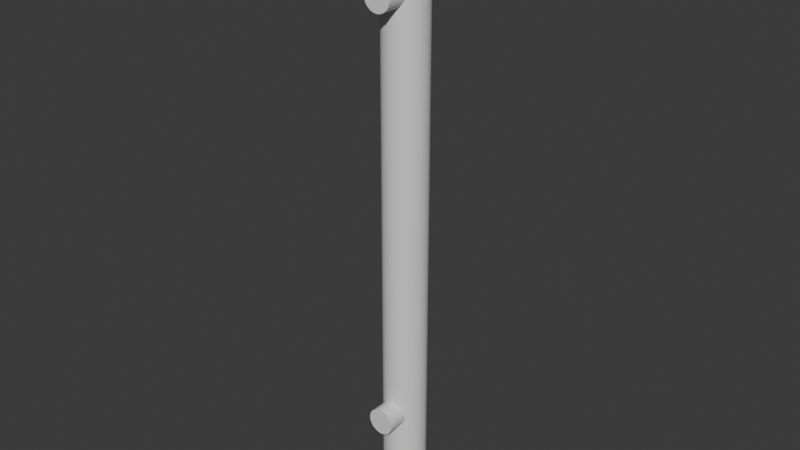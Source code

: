 # Source: handle_07.blend  (saved by Blender 4.5.91; exported with 4.5.12 LTS)
import bpy
from mathutils import Matrix  # noqa: F401  (used for matrix-valued properties, if any)

bpy.ops.wm.read_factory_settings(use_empty=True)
scene = bpy.context.scene
scene.name = 'Scene'

# ---- materials (node trees are filled in below, after node groups)
mat_material = bpy.data.materials.new('Material')

# ---- material node trees
mat_material.use_nodes = True; mat_material.node_tree.nodes.clear()
_N = mat_material.node_tree.nodes; _L = mat_material.node_tree.links
n0 = _N.new('ShaderNodeBsdfPrincipled'); n0.name = 'Principled BSDF'; n0.location = (-200, 100)
n1 = _N.new('ShaderNodeOutputMaterial'); n1.name = 'Material Output'; n1.location = (200, 100)
_L.new(n0.outputs[0], n1.inputs[0])
n1.is_active_output = True

# ---- world
world_world = bpy.data.worlds.new('World'); scene.world = world_world
world_world.use_nodes = True; world_world.node_tree.nodes.clear()
_N = world_world.node_tree.nodes; _L = world_world.node_tree.links
n0 = _N.new('ShaderNodeOutputWorld'); n0.name = 'World Output'; n0.location = (200, 100)
n1 = _N.new('ShaderNodeBackground'); n1.name = 'Background'; n1.location = (-200, 100)
n1.inputs[0].default_value = (0.05088, 0.05088, 0.05088, 1.0)
_L.new(n1.outputs[0], n0.inputs[0])
n0.is_active_output = True
world_world.color = (0.05088, 0.05088, 0.05088)
world_world.sun_shadow_jitter_overblur = 0.0

# ---- meshes
me_cylinder_009 = bpy.data.meshes.new('Cylinder.009')
me_cylinder_009.from_pydata([(-0.0001109, 0.03086, -0.2539), (-0.0001109, 0.03086, 0.2446), (0.004868, 0.03014, -0.2539), (0.004868, 0.03014, 0.2446), (0.009443, 0.02805, -0.2539), (0.009443, 0.02805, 0.2446), (0.01324, 0.02476, -0.2539), (0.01324, 0.02476, 0.2446), (0.01596, 0.02053, -0.2539), (0.01596, 0.02053, 0.2446), (0.01738, 0.0157, -0.2539), (0.01738, 0.0157, 0.2446), (0.01738, 0.01067, -0.2539), (0.01738, 0.01067, 0.2446), (0.01596, 0.005846, -0.2539), (0.01596, 0.005846, 0.2446), (0.01324, 0.001615, -0.2539), (0.01324, 0.001615, 0.2446), (0.009443, -0.001679, -0.2539), (0.009443, -0.001679, 0.2446), (0.004868, -0.003768, -0.2539), (0.004868, -0.003768, 0.2446), (-0.0001109, -0.004484, -0.2539), (-0.0001109, -0.004484, 0.2446), (-0.005089, -0.003768, -0.2539), (-0.005089, -0.003768, 0.2446), (-0.009664, -0.001679, -0.2539), (-0.009664, -0.001679, 0.2446), (-0.01347, 0.001615, -0.2539), (-0.01347, 0.001615, 0.2446), (-0.01618, 0.005846, -0.2539), (-0.01618, 0.005846, 0.2446), (-0.0176, 0.01067, -0.2539), (-0.0176, 0.01067, 0.2446), (-0.0176, 0.0157, -0.2539), (-0.0176, 0.0157, 0.2446), (-0.01618, 0.02053, -0.2539), (-0.01618, 0.02053, 0.2446), (-0.01347, 0.02476, -0.2539), (-0.01347, 0.02476, 0.2446), (-0.009664, 0.02805, -0.2539), (-0.009664, 0.02805, 0.2446), (-0.005089, 0.03014, -0.2539), (-0.005089, 0.03014, 0.2446), (1.148e-05, -0.01687, 0.1813), (0.003118, -0.01687, 0.1808), (0.005973, -0.01687, 0.1795), (0.008345, -0.01687, 0.1775), (0.01004, -0.01687, 0.1748), (0.01093, -0.01687, 0.1718), (0.01093, -0.01687, 0.1687), (0.01004, -0.01687, 0.1657), (0.008345, -0.01687, 0.163), (0.005973, -0.01687, 0.161), (0.003118, -0.01687, 0.1597), (1.148e-05, -0.01687, 0.1592), (-0.003095, -0.01687, 0.1597), (-0.00595, -0.01687, 0.161), (-0.008322, -0.01687, 0.163), (-0.01002, -0.01687, 0.1657), (-0.0109, -0.01687, 0.1687), (-0.0109, -0.01687, 0.1718), (-0.01002, -0.01687, 0.1748), (-0.008322, -0.01687, 0.1775), (-0.00595, -0.01687, 0.1795), (-0.003095, -0.01687, 0.1808), (1.148e-05, 0.0008113, 0.1804), (1.148e-05, -9.907e-05, 0.1813), (1.148e-05, 0.0006893, 0.1808), (1.148e-05, 0.0003561, 0.1812), (0.002859, 0.0008113, 0.18), (0.003118, -9.907e-05, 0.1808), (0.002989, 0.0006893, 0.1804), (0.003083, 0.0003561, 0.1807), (0.005476, 0.0008113, 0.1788), (0.005973, -9.907e-05, 0.1795), (0.005724, 0.0006893, 0.1792), (0.005906, 0.0003561, 0.1794), (0.00765, 0.0008113, 0.1769), (0.008345, -9.907e-05, 0.1775), (0.007997, 0.0006893, 0.1772), (0.008252, 0.0003561, 0.1774), (0.009205, 0.0008113, 0.1745), (0.01004, -9.907e-05, 0.1748), (0.009623, 0.0006893, 0.1747), (0.00993, 0.0003561, 0.1748), (0.01002, 0.0008113, 0.1717), (0.01093, -9.907e-05, 0.1718), (0.01047, 0.0006893, 0.1718), (0.0108, 0.0003561, 0.1718), (0.01002, 0.0008113, 0.1688), (0.01093, -9.907e-05, 0.1687), (0.01047, 0.0006893, 0.1688), (0.0108, 0.0003561, 0.1687), (0.009205, 0.0008113, 0.1661), (0.01004, -9.907e-05, 0.1657), (0.009623, 0.0006893, 0.1659), (0.00993, 0.0003561, 0.1657), (0.00765, 0.0008113, 0.1636), (0.008345, -9.907e-05, 0.163), (0.007997, 0.0006893, 0.1633), (0.008252, 0.0003561, 0.1631), (0.005476, 0.0008113, 0.1618), (0.005973, -9.907e-05, 0.161), (0.005724, 0.0006893, 0.1614), (0.005906, 0.0003561, 0.1611), (0.002859, 0.0008113, 0.1606), (0.003118, -9.907e-05, 0.1597), (0.002989, 0.0006893, 0.1601), (0.003083, 0.0003561, 0.1598), (1.148e-05, 0.0008113, 0.1602), (1.148e-05, -9.907e-05, 0.1592), (1.148e-05, 0.0006893, 0.1597), (1.148e-05, 0.0003561, 0.1594), (-0.002836, 0.0008113, 0.1606), (-0.003095, -9.907e-05, 0.1597), (-0.002965, 0.0006893, 0.1601), (-0.00306, 0.0003561, 0.1598), (-0.005453, 0.0008113, 0.1618), (-0.00595, -9.907e-05, 0.161), (-0.005701, 0.0006893, 0.1614), (-0.005883, 0.0003561, 0.1611), (-0.007627, 0.0008113, 0.1636), (-0.008322, -9.907e-05, 0.163), (-0.007974, 0.0006893, 0.1633), (-0.008229, 0.0003561, 0.1631), (-0.009182, 0.0008113, 0.1661), (-0.01002, -9.907e-05, 0.1657), (-0.0096, 0.0006893, 0.1659), (-0.009907, 0.0003561, 0.1657), (-0.009993, 0.0008113, 0.1688), (-0.0109, -9.907e-05, 0.1687), (-0.01045, 0.0006893, 0.1688), (-0.01078, 0.0003561, 0.1687), (-0.009993, 0.0008113, 0.1717), (-0.0109, -9.907e-05, 0.1718), (-0.01045, 0.0006893, 0.1718), (-0.01078, 0.0003561, 0.1718), (-0.009182, 0.0008113, 0.1745), (-0.01002, -9.907e-05, 0.1748), (-0.0096, 0.0006893, 0.1747), (-0.009907, 0.0003561, 0.1748), (-0.007627, 0.0008113, 0.1769), (-0.008322, -9.907e-05, 0.1775), (-0.007974, 0.0006893, 0.1772), (-0.008229, 0.0003561, 0.1774), (-0.005453, 0.0008113, 0.1788), (-0.00595, -9.907e-05, 0.1795), (-0.005701, 0.0006893, 0.1792), (-0.005883, 0.0003561, 0.1794), (-0.002836, 0.0008113, 0.18), (-0.003095, -9.907e-05, 0.1808), (-0.002965, 0.0006893, 0.1804), (-0.00306, 0.0003561, 0.1807), (0.002132, 0.0008113, 0.1775), (1.148e-05, 0.0008113, 0.1778), (0.004082, 0.0008113, 0.1766), (0.005701, 0.0008113, 0.1752), (0.006859, 0.0008113, 0.1734), (0.007463, 0.0008113, 0.1713), (0.007463, 0.0008113, 0.1692), (0.006859, 0.0008113, 0.1671), (0.005701, 0.0008113, 0.1653), (0.004082, 0.0008113, 0.1639), (0.002132, 0.0008113, 0.163), (1.148e-05, 0.0008113, 0.1627), (-0.002109, 0.0008113, 0.163), (-0.004059, 0.0008113, 0.1639), (-0.005678, 0.0008113, 0.1653), (-0.006836, 0.0008113, 0.1671), (-0.00744, 0.0008113, 0.1692), (-0.00744, 0.0008113, 0.1713), (-0.006836, 0.0008113, 0.1734), (-0.005678, 0.0008113, 0.1752), (-0.004059, 0.0008113, 0.1766), (-0.002109, 0.0008113, 0.1775), (0.001715, 0.0008113, 0.1761), (1.148e-05, 0.0008113, 0.1763), (0.00328, 0.0008113, 0.1753), (0.00458, 0.0008113, 0.1742), (0.00551, 0.0008113, 0.1728), (0.005995, 0.0008113, 0.1711), (0.005995, 0.0008113, 0.1694), (0.00551, 0.0008113, 0.1678), (0.00458, 0.0008113, 0.1663), (0.00328, 0.0008113, 0.1652), (0.001715, 0.0008113, 0.1645), (1.148e-05, 0.0008113, 0.1642), (-0.001691, 0.0008113, 0.1645), (-0.003257, 0.0008113, 0.1652), (-0.004557, 0.0008113, 0.1663), (-0.005487, 0.0008113, 0.1678), (-0.005972, 0.0008113, 0.1694), (-0.005972, 0.0008113, 0.1711), (-0.005487, 0.0008113, 0.1728), (-0.004557, 0.0008113, 0.1742), (-0.003257, 0.0008113, 0.1753), (-0.001691, 0.0008113, 0.1761), (0.009027, 0.0008113, 0.1661), (0.009822, 0.0008113, 0.1689), (0.009822, 0.0008113, 0.1717), (0.009027, 0.0008113, 0.1744), (0.007502, 0.0008113, 0.1768), (0.00537, 0.0008113, 0.1786), (-0.002781, 0.0008113, 0.1798), (-0.005347, 0.0008113, 0.1786), (0.002804, 0.0008113, 0.1798), (-0.007479, 0.0008113, 0.1768), (1.148e-05, 0.0008113, 0.1802), (-0.009004, 0.0008113, 0.1744), (-0.009799, 0.0008113, 0.1717), (-0.009799, 0.0008113, 0.1689), (-0.009004, 0.0008113, 0.1661), (-0.007479, 0.0008113, 0.1638), (-0.005347, 0.0008113, 0.1619), (-0.002781, 0.0008113, 0.1608), (1.148e-05, 0.0008113, 0.1604), (0.002804, 0.0008113, 0.1608), (0.00537, 0.0008113, 0.1619), (0.007502, 0.0008113, 0.1638), (1.148e-05, -0.0005054, 0.1813), (0.003118, -0.0005054, 0.1808), (-0.003095, -0.0005054, 0.1808), (0.005973, -0.0005054, 0.1795), (0.008345, -0.0005054, 0.1775), (0.01004, -0.0005054, 0.1748), (0.01093, -0.0005054, 0.1718), (0.01093, -0.0005054, 0.1687), (0.01004, -0.0005054, 0.1657), (0.008345, -0.0005054, 0.163), (0.005973, -0.0005054, 0.161), (0.003118, -0.0005054, 0.1597), (1.148e-05, -0.0005054, 0.1592), (-0.003095, -0.0005054, 0.1597), (-0.00595, -0.0005054, 0.161), (-0.008322, -0.0005054, 0.163), (-0.01002, -0.0005054, 0.1657), (-0.0109, -0.0005054, 0.1687), (-0.0109, -0.0005054, 0.1718), (-0.01002, -0.0005054, 0.1748), (-0.008322, -0.0005054, 0.1775), (-0.00595, -0.0005054, 0.1795), (1.148e-05, -0.01687, -0.1582), (0.003118, -0.01687, -0.1586), (0.005973, -0.01687, -0.16), (0.008345, -0.01687, -0.162), (0.01004, -0.01687, -0.1646), (0.01093, -0.01687, -0.1677), (0.01093, -0.01687, -0.1708), (0.01004, -0.01687, -0.1738), (0.008345, -0.01687, -0.1764), (0.005973, -0.01687, -0.1785), (0.003118, -0.01687, -0.1798), (1.148e-05, -0.01687, -0.1803), (-0.003095, -0.01687, -0.1798), (-0.00595, -0.01687, -0.1785), (-0.008322, -0.01687, -0.1764), (-0.01002, -0.01687, -0.1738), (-0.0109, -0.01687, -0.1708), (-0.0109, -0.01687, -0.1677), (-0.01002, -0.01687, -0.1646), (-0.008322, -0.01687, -0.162), (-0.00595, -0.01687, -0.16), (-0.003095, -0.01687, -0.1586), (1.148e-05, 0.0008113, -0.1591), (1.148e-05, -9.907e-05, -0.1582), (1.148e-05, 0.0006893, -0.1587), (1.148e-05, 0.0003561, -0.1583), (0.002859, 0.0008113, -0.1595), (0.003118, -9.907e-05, -0.1586), (0.002989, 0.0006893, -0.1591), (0.003083, 0.0003561, -0.1588), (0.005476, 0.0008113, -0.1607), (0.005973, -9.907e-05, -0.16), (0.005724, 0.0006893, -0.1603), (0.005906, 0.0003561, -0.1601), (0.00765, 0.0008113, -0.1626), (0.008345, -9.907e-05, -0.162), (0.007997, 0.0006893, -0.1623), (0.008252, 0.0003561, -0.1621), (0.009205, 0.0008113, -0.165), (0.01004, -9.907e-05, -0.1646), (0.009623, 0.0006893, -0.1648), (0.00993, 0.0003561, -0.1647), (0.01002, 0.0008113, -0.1678), (0.01093, -9.907e-05, -0.1677), (0.01047, 0.0006893, -0.1677), (0.0108, 0.0003561, -0.1677), (0.01002, 0.0008113, -0.1707), (0.01093, -9.907e-05, -0.1708), (0.01047, 0.0006893, -0.1707), (0.0108, 0.0003561, -0.1708), (0.009205, 0.0008113, -0.1734), (0.01004, -9.907e-05, -0.1738), (0.009623, 0.0006893, -0.1736), (0.00993, 0.0003561, -0.1738), (0.00765, 0.0008113, -0.1758), (0.008345, -9.907e-05, -0.1764), (0.007997, 0.0006893, -0.1761), (0.008252, 0.0003561, -0.1764), (0.005476, 0.0008113, -0.1777), (0.005973, -9.907e-05, -0.1785), (0.005724, 0.0006893, -0.1781), (0.005906, 0.0003561, -0.1784), (0.002859, 0.0008113, -0.1789), (0.003118, -9.907e-05, -0.1798), (0.002989, 0.0006893, -0.1794), (0.003083, 0.0003561, -0.1797), (1.148e-05, 0.0008113, -0.1793), (1.148e-05, -9.907e-05, -0.1803), (1.148e-05, 0.0006893, -0.1798), (1.148e-05, 0.0003561, -0.1801), (-0.002836, 0.0008113, -0.1789), (-0.003095, -9.907e-05, -0.1798), (-0.002965, 0.0006893, -0.1794), (-0.00306, 0.0003561, -0.1797), (-0.005453, 0.0008113, -0.1777), (-0.00595, -9.907e-05, -0.1785), (-0.005701, 0.0006893, -0.1781), (-0.005883, 0.0003561, -0.1784), (-0.007627, 0.0008113, -0.1758), (-0.008322, -9.907e-05, -0.1764), (-0.007974, 0.0006893, -0.1761), (-0.008229, 0.0003561, -0.1764), (-0.009182, 0.0008113, -0.1734), (-0.01002, -9.907e-05, -0.1738), (-0.0096, 0.0006893, -0.1736), (-0.009907, 0.0003561, -0.1738), (-0.009993, 0.0008113, -0.1707), (-0.0109, -9.907e-05, -0.1708), (-0.01045, 0.0006893, -0.1707), (-0.01078, 0.0003561, -0.1708), (-0.009993, 0.0008113, -0.1678), (-0.0109, -9.907e-05, -0.1677), (-0.01045, 0.0006893, -0.1677), (-0.01078, 0.0003561, -0.1677), (-0.009182, 0.0008113, -0.165), (-0.01002, -9.907e-05, -0.1646), (-0.0096, 0.0006893, -0.1648), (-0.009907, 0.0003561, -0.1647), (-0.007627, 0.0008113, -0.1626), (-0.008322, -9.907e-05, -0.162), (-0.007974, 0.0006893, -0.1623), (-0.008229, 0.0003561, -0.1621), (-0.005453, 0.0008113, -0.1607), (-0.00595, -9.907e-05, -0.16), (-0.005701, 0.0006893, -0.1603), (-0.005883, 0.0003561, -0.1601), (-0.002836, 0.0008113, -0.1595), (-0.003095, -9.907e-05, -0.1586), (-0.002965, 0.0006893, -0.1591), (-0.00306, 0.0003561, -0.1588), (0.002132, 0.0008113, -0.162), (1.148e-05, 0.0008113, -0.1617), (0.004082, 0.0008113, -0.1629), (0.005701, 0.0008113, -0.1643), (0.006859, 0.0008113, -0.1661), (0.007463, 0.0008113, -0.1682), (0.007463, 0.0008113, -0.1703), (0.006859, 0.0008113, -0.1724), (0.005701, 0.0008113, -0.1742), (0.004082, 0.0008113, -0.1756), (0.002132, 0.0008113, -0.1765), (1.148e-05, 0.0008113, -0.1768), (-0.002109, 0.0008113, -0.1765), (-0.004059, 0.0008113, -0.1756), (-0.005678, 0.0008113, -0.1742), (-0.006836, 0.0008113, -0.1724), (-0.00744, 0.0008113, -0.1703), (-0.00744, 0.0008113, -0.1682), (-0.006836, 0.0008113, -0.1661), (-0.005678, 0.0008113, -0.1643), (-0.004059, 0.0008113, -0.1629), (-0.002109, 0.0008113, -0.162), (0.001715, 0.0008113, -0.1634), (1.148e-05, 0.0008113, -0.1632), (0.00328, 0.0008113, -0.1641), (0.00458, 0.0008113, -0.1653), (0.00551, 0.0008113, -0.1667), (0.005995, 0.0008113, -0.1684), (0.005995, 0.0008113, -0.1701), (0.00551, 0.0008113, -0.1717), (0.00458, 0.0008113, -0.1732), (0.00328, 0.0008113, -0.1743), (0.001715, 0.0008113, -0.175), (1.148e-05, 0.0008113, -0.1753), (-0.001691, 0.0008113, -0.175), (-0.003257, 0.0008113, -0.1743), (-0.004557, 0.0008113, -0.1732), (-0.005487, 0.0008113, -0.1717), (-0.005972, 0.0008113, -0.1701), (-0.005972, 0.0008113, -0.1684), (-0.005487, 0.0008113, -0.1667), (-0.004557, 0.0008113, -0.1653), (-0.003257, 0.0008113, -0.1641), (-0.001691, 0.0008113, -0.1634), (0.009027, 0.0008113, -0.1733), (0.009822, 0.0008113, -0.1706), (0.009822, 0.0008113, -0.1678), (0.009027, 0.0008113, -0.1651), (0.007502, 0.0008113, -0.1627), (0.00537, 0.0008113, -0.1609), (-0.002781, 0.0008113, -0.1597), (-0.005347, 0.0008113, -0.1609), (0.002804, 0.0008113, -0.1597), (-0.007479, 0.0008113, -0.1627), (1.148e-05, 0.0008113, -0.1593), (-0.009004, 0.0008113, -0.1651), (-0.009799, 0.0008113, -0.1678), (-0.009799, 0.0008113, -0.1706), (-0.009004, 0.0008113, -0.1733), (-0.007479, 0.0008113, -0.1757), (-0.005347, 0.0008113, -0.1776), (-0.002781, 0.0008113, -0.1787), (1.148e-05, 0.0008113, -0.1791), (0.002804, 0.0008113, -0.1787), (0.00537, 0.0008113, -0.1776), (0.007502, 0.0008113, -0.1757), (1.148e-05, -0.0005054, -0.1582), (0.003118, -0.0005054, -0.1586), (-0.003095, -0.0005054, -0.1586), (0.005973, -0.0005054, -0.16), (0.008345, -0.0005054, -0.162), (0.01004, -0.0005054, -0.1646), (0.01093, -0.0005054, -0.1677), (0.01093, -0.0005054, -0.1708), (0.01004, -0.0005054, -0.1738), (0.008345, -0.0005054, -0.1764), (0.005973, -0.0005054, -0.1785), (0.003118, -0.0005054, -0.1798), (1.148e-05, -0.0005054, -0.1803), (-0.003095, -0.0005054, -0.1798), (-0.00595, -0.0005054, -0.1785), (-0.008322, -0.0005054, -0.1764), (-0.01002, -0.0005054, -0.1738), (-0.0109, -0.0005054, -0.1708), (-0.0109, -0.0005054, -0.1677), (-0.01002, -0.0005054, -0.1646), (-0.008322, -0.0005054, -0.162), (-0.00595, -0.0005054, -0.16)], [], [(0, 1, 3, 2), (2, 3, 5, 4), (4, 5, 7, 6), (6, 7, 9, 8), (8, 9, 11, 10), (10, 11, 13, 12), (12, 13, 15, 14), (14, 15, 17, 16), (16, 17, 19, 18), (18, 19, 21, 20), (20, 21, 23, 22), (22, 23, 25, 24), (24, 25, 27, 26), (26, 27, 29, 28), (28, 29, 31, 30), (30, 31, 33, 32), (32, 33, 35, 34), (34, 35, 37, 36), (36, 37, 39, 38), (38, 39, 41, 40), (3, 1, 43, 41, 39, 37, 35, 33, 31, 29, 27, 25, 23, 21, 19, 17, 15, 13, 11, 9, 7, 5), (40, 41, 43, 42), (42, 43, 1, 0), (0, 2, 4, 6, 8, 10, 12, 14, 16, 18, 20, 22, 24, 26, 28, 30, 32, 34, 36, 38, 40, 42), (45, 44, 65, 64, 63, 62, 61, 60, 59, 58, 57, 56, 55, 54, 53, 52, 51, 50, 49, 48, 47, 46), (67, 71, 73, 69), (69, 73, 72, 68), (68, 72, 70, 66), (71, 75, 77, 73), (73, 77, 76, 72), (72, 76, 74, 70), (75, 79, 81, 77), (77, 81, 80, 76), (76, 80, 78, 74), (79, 83, 85, 81), (81, 85, 84, 80), (80, 84, 82, 78), (83, 87, 89, 85), (85, 89, 88, 84), (84, 88, 86, 82), (87, 91, 93, 89), (89, 93, 92, 88), (88, 92, 90, 86), (91, 95, 97, 93), (93, 97, 96, 92), (92, 96, 94, 90), (95, 99, 101, 97), (97, 101, 100, 96), (96, 100, 98, 94), (99, 103, 105, 101), (101, 105, 104, 100), (100, 104, 102, 98), (103, 107, 109, 105), (105, 109, 108, 104), (104, 108, 106, 102), (107, 111, 113, 109), (109, 113, 112, 108), (108, 112, 110, 106), (111, 115, 117, 113), (113, 117, 116, 112), (112, 116, 114, 110), (115, 119, 121, 117), (117, 121, 120, 116), (116, 120, 118, 114), (119, 123, 125, 121), (121, 125, 124, 120), (120, 124, 122, 118), (123, 127, 129, 125), (125, 129, 128, 124), (124, 128, 126, 122), (127, 131, 133, 129), (129, 133, 132, 128), (128, 132, 130, 126), (131, 135, 137, 133), (133, 137, 136, 132), (132, 136, 134, 130), (135, 139, 141, 137), (137, 141, 140, 136), (136, 140, 138, 134), (139, 143, 145, 141), (141, 145, 144, 140), (140, 144, 142, 138), (143, 147, 149, 145), (145, 149, 148, 144), (144, 148, 146, 142), (147, 151, 153, 149), (149, 153, 152, 148), (148, 152, 150, 146), (151, 67, 69, 153), (153, 69, 68, 152), (152, 68, 66, 150), (199, 198, 161, 160), (220, 44, 45, 221), (222, 65, 44, 220), (221, 45, 46, 223), (223, 46, 47, 224), (224, 47, 48, 225), (225, 48, 49, 226), (226, 49, 50, 227), (227, 50, 51, 228), (228, 51, 52, 229), (229, 52, 53, 230), (230, 53, 54, 231), (231, 54, 55, 232), (232, 55, 56, 233), (233, 56, 57, 234), (234, 57, 58, 235), (235, 58, 59, 236), (236, 59, 60, 237), (237, 60, 61, 238), (238, 61, 62, 239), (239, 62, 63, 240), (240, 63, 64, 241), (241, 64, 65, 222), (162, 163, 185, 184), (200, 199, 160, 159), (201, 200, 159, 158), (202, 201, 158, 157), (203, 202, 157, 156), (205, 204, 175, 174), (206, 203, 156, 154), (207, 205, 174, 173), (208, 206, 154, 155), (209, 207, 173, 172), (210, 209, 172, 171), (211, 210, 171, 170), (212, 211, 170, 169), (213, 212, 169, 168), (214, 213, 168, 167), (215, 214, 167, 166), (216, 215, 166, 165), (204, 208, 155, 175), (217, 216, 165, 164), (218, 217, 164, 163), (219, 218, 163, 162), (198, 219, 162, 161), (177, 176, 178, 179, 180, 181, 182, 183, 184, 185, 186, 187, 188, 189, 190, 191, 192, 193, 194, 195, 196, 197), (154, 156, 178, 176), (170, 171, 193, 192), (163, 164, 186, 185), (156, 157, 179, 178), (171, 172, 194, 193), (164, 165, 187, 186), (157, 158, 180, 179), (172, 173, 195, 194), (165, 166, 188, 187), (158, 159, 181, 180), (173, 174, 196, 195), (166, 167, 189, 188), (159, 160, 182, 181), (174, 175, 197, 196), (167, 168, 190, 189), (160, 161, 183, 182), (175, 155, 177, 197), (168, 169, 191, 190), (161, 162, 184, 183), (155, 154, 176, 177), (169, 170, 192, 191), (94, 98, 219, 198), (98, 102, 218, 219), (102, 106, 217, 218), (106, 110, 216, 217), (150, 66, 208, 204), (110, 114, 215, 216), (114, 118, 214, 215), (118, 122, 213, 214), (122, 126, 212, 213), (126, 130, 211, 212), (130, 134, 210, 211), (134, 138, 209, 210), (138, 142, 207, 209), (66, 70, 206, 208), (142, 146, 205, 207), (70, 74, 203, 206), (146, 150, 204, 205), (74, 78, 202, 203), (78, 82, 201, 202), (82, 86, 200, 201), (86, 90, 199, 200), (90, 94, 198, 199), (147, 241, 222, 151), (143, 240, 241, 147), (139, 239, 240, 143), (135, 238, 239, 139), (131, 237, 238, 135), (127, 236, 237, 131), (123, 235, 236, 127), (119, 234, 235, 123), (115, 233, 234, 119), (111, 232, 233, 115), (107, 231, 232, 111), (103, 230, 231, 107), (99, 229, 230, 103), (95, 228, 229, 99), (91, 227, 228, 95), (87, 226, 227, 91), (83, 225, 226, 87), (79, 224, 225, 83), (75, 223, 224, 79), (71, 221, 223, 75), (151, 222, 220, 67), (67, 220, 221, 71), (243, 242, 263, 262, 261, 260, 259, 258, 257, 256, 255, 254, 253, 252, 251, 250, 249, 248, 247, 246, 245, 244), (265, 269, 271, 267), (267, 271, 270, 266), (266, 270, 268, 264), (269, 273, 275, 271), (271, 275, 274, 270), (270, 274, 272, 268), (273, 277, 279, 275), (275, 279, 278, 274), (274, 278, 276, 272), (277, 281, 283, 279), (279, 283, 282, 278), (278, 282, 280, 276), (281, 285, 287, 283), (283, 287, 286, 282), (282, 286, 284, 280), (285, 289, 291, 287), (287, 291, 290, 286), (286, 290, 288, 284), (289, 293, 295, 291), (291, 295, 294, 290), (290, 294, 292, 288), (293, 297, 299, 295), (295, 299, 298, 294), (294, 298, 296, 292), (297, 301, 303, 299), (299, 303, 302, 298), (298, 302, 300, 296), (301, 305, 307, 303), (303, 307, 306, 302), (302, 306, 304, 300), (305, 309, 311, 307), (307, 311, 310, 306), (306, 310, 308, 304), (309, 313, 315, 311), (311, 315, 314, 310), (310, 314, 312, 308), (313, 317, 319, 315), (315, 319, 318, 314), (314, 318, 316, 312), (317, 321, 323, 319), (319, 323, 322, 318), (318, 322, 320, 316), (321, 325, 327, 323), (323, 327, 326, 322), (322, 326, 324, 320), (325, 329, 331, 327), (327, 331, 330, 326), (326, 330, 328, 324), (329, 333, 335, 331), (331, 335, 334, 330), (330, 334, 332, 328), (333, 337, 339, 335), (335, 339, 338, 334), (334, 338, 336, 332), (337, 341, 343, 339), (339, 343, 342, 338), (338, 342, 340, 336), (341, 345, 347, 343), (343, 347, 346, 342), (342, 346, 344, 340), (345, 349, 351, 347), (347, 351, 350, 346), (346, 350, 348, 344), (349, 265, 267, 351), (351, 267, 266, 350), (350, 266, 264, 348), (397, 396, 359, 358), (418, 242, 243, 419), (420, 263, 242, 418), (419, 243, 244, 421), (421, 244, 245, 422), (422, 245, 246, 423), (423, 246, 247, 424), (424, 247, 248, 425), (425, 248, 249, 426), (426, 249, 250, 427), (427, 250, 251, 428), (428, 251, 252, 429), (429, 252, 253, 430), (430, 253, 254, 431), (431, 254, 255, 432), (432, 255, 256, 433), (433, 256, 257, 434), (434, 257, 258, 435), (435, 258, 259, 436), (436, 259, 260, 437), (437, 260, 261, 438), (438, 261, 262, 439), (439, 262, 263, 420), (360, 361, 383, 382), (398, 397, 358, 357), (399, 398, 357, 356), (400, 399, 356, 355), (401, 400, 355, 354), (403, 402, 373, 372), (404, 401, 354, 352), (405, 403, 372, 371), (406, 404, 352, 353), (407, 405, 371, 370), (408, 407, 370, 369), (409, 408, 369, 368), (410, 409, 368, 367), (411, 410, 367, 366), (412, 411, 366, 365), (413, 412, 365, 364), (414, 413, 364, 363), (402, 406, 353, 373), (415, 414, 363, 362), (416, 415, 362, 361), (417, 416, 361, 360), (396, 417, 360, 359), (375, 374, 376, 377, 378, 379, 380, 381, 382, 383, 384, 385, 386, 387, 388, 389, 390, 391, 392, 393, 394, 395), (352, 354, 376, 374), (368, 369, 391, 390), (361, 362, 384, 383), (354, 355, 377, 376), (369, 370, 392, 391), (362, 363, 385, 384), (355, 356, 378, 377), (370, 371, 393, 392), (363, 364, 386, 385), (356, 357, 379, 378), (371, 372, 394, 393), (364, 365, 387, 386), (357, 358, 380, 379), (372, 373, 395, 394), (365, 366, 388, 387), (358, 359, 381, 380), (373, 353, 375, 395), (366, 367, 389, 388), (359, 360, 382, 381), (353, 352, 374, 375), (367, 368, 390, 389), (292, 296, 417, 396), (296, 300, 416, 417), (300, 304, 415, 416), (304, 308, 414, 415), (348, 264, 406, 402), (308, 312, 413, 414), (312, 316, 412, 413), (316, 320, 411, 412), (320, 324, 410, 411), (324, 328, 409, 410), (328, 332, 408, 409), (332, 336, 407, 408), (336, 340, 405, 407), (264, 268, 404, 406), (340, 344, 403, 405), (268, 272, 401, 404), (344, 348, 402, 403), (272, 276, 400, 401), (276, 280, 399, 400), (280, 284, 398, 399), (284, 288, 397, 398), (288, 292, 396, 397), (345, 439, 420, 349), (341, 438, 439, 345), (337, 437, 438, 341), (333, 436, 437, 337), (329, 435, 436, 333), (325, 434, 435, 329), (321, 433, 434, 325), (317, 432, 433, 321), (313, 431, 432, 317), (309, 430, 431, 313), (305, 429, 430, 309), (301, 428, 429, 305), (297, 427, 428, 301), (293, 426, 427, 297), (289, 425, 426, 293), (285, 424, 425, 289), (281, 423, 424, 285), (277, 422, 423, 281), (273, 421, 422, 277), (269, 419, 421, 273), (349, 420, 418, 265), (265, 418, 419, 269)])
me_cylinder_009.polygons.foreach_set('use_smooth', [True] * 380)
_k = set([(0, 2), (0, 42), (1, 3), (1, 43), (2, 4), (3, 5), (4, 6), (5, 7), (6, 8), (7, 9), (8, 10), (9, 11), (10, 12), (11, 13), (12, 14), (13, 15), (14, 16), (15, 17), (16, 18), (17, 19), (18, 20), (19, 21), (20, 22), (21, 23), (22, 24), (23, 25), (24, 26), (25, 27), (26, 28), (27, 29), (28, 30), (29, 31), (30, 32), (31, 33), (32, 34), (33, 35), (34, 36), (35, 37), (36, 38), (37, 39), (38, 40), (39, 41), (40, 42), (41, 43), (44, 45), (44, 65), (45, 46), (46, 47), (47, 48), (48, 49), (49, 50), (50, 51), (51, 52), (52, 53), (53, 54), (54, 55), (55, 56), (56, 57), (57, 58), (58, 59), (59, 60), (60, 61), (61, 62), (62, 63), (63, 64), (64, 65), (68, 72), (68, 152), (72, 76), (76, 80), (77, 81), (80, 84), (84, 88), (88, 92), (92, 96), (96, 100), (100, 104), (104, 108), (108, 112), (112, 116), (116, 120), (120, 124), (124, 128), (128, 132), (132, 136), (136, 140), (140, 144), (144, 148), (145, 149), (148, 152), (242, 243), (242, 263), (243, 244), (244, 245), (245, 246), (246, 247), (247, 248), (248, 249), (249, 250), (250, 251), (251, 252), (252, 253), (253, 254), (254, 255), (255, 256), (256, 257), (257, 258), (258, 259), (259, 260), (260, 261), (261, 262), (262, 263), (266, 270), (266, 350), (270, 274), (274, 278), (278, 282), (282, 286), (286, 290), (290, 294), (294, 298), (298, 302), (302, 306), (306, 310), (310, 314), (314, 318), (318, 322), (322, 326), (326, 330), (330, 334), (334, 338), (338, 342), (342, 346), (346, 350)])
me_cylinder_009.attributes.new('sharp_edge', 'BOOLEAN', 'EDGE').data.foreach_set('value', [ (min(e.vertices), max(e.vertices)) in _k for e in me_cylinder_009.edges])
_uv = me_cylinder_009.uv_layers.new(name='UVMap')
_uv.uv.foreach_set('vector', [1.0, 0.5, 1.0, 1.0, 0.9545, 1.0, 0.9545, 0.5, 0.9545, 0.5, 0.9545, 1.0, 0.9091, 1.0, 0.9091, 0.5, 0.9091, 0.5, 0.9091, 1.0, 0.8636, 1.0, 0.8636, 0.5, 0.8636, 0.5, 0.8636, 1.0, 0.8182, 1.0, 0.8182, 0.5, 0.8182, 0.5, 0.8182, 1.0, 0.7727, 1.0, 0.7727, 0.5, 0.7727, 0.5, 0.7727, 1.0, 0.7273, 1.0, 0.7273, 0.5, 0.7273, 0.5, 0.7273, 1.0, 0.6818, 1.0, 0.6818, 0.5, 0.6818, 0.5, 0.6818, 1.0, 0.6364, 1.0, 0.6364, 0.5, 0.6364, 0.5, 0.6364, 1.0, 0.5909, 1.0, 0.5909, 0.5, 0.5909, 0.5, 0.5909, 1.0, 0.5455, 1.0, 0.5455, 0.5, 0.5455, 0.5, 0.5455, 1.0, 0.5, 1.0, 0.5, 0.5, 0.5, 0.5, 0.5, 1.0, 0.4545, 1.0, 0.4545, 0.5, 0.4545, 0.5, 0.4545, 1.0, 0.4091, 1.0, 0.4091, 0.5, 0.4091, 0.5, 0.4091, 1.0, 0.3636, 1.0, 0.3636, 0.5, 0.3636, 0.5, 0.3636, 1.0, 0.3182, 1.0, 0.3182, 0.5, 0.3182, 0.5, 0.3182, 1.0, 0.2727, 1.0, 0.2727, 0.5, 0.2727, 0.5, 0.2727, 1.0, 0.2273, 1.0, 0.2273, 0.5, 0.2273, 0.5, 0.2273, 1.0, 0.1818, 1.0, 0.1818, 0.5, 0.1818, 0.5, 0.1818, 1.0, 0.1364, 1.0, 0.1364, 0.5, 0.1364, 0.5, 0.1364, 1.0, 0.09091, 1.0, 0.09091, 0.5, 0.3176, 0.4803, 0.25, 0.49, 0.1824, 0.4803, 0.1202, 0.4519, 0.06862, 0.4072, 0.03169, 0.3497, 0.01244, 0.2842, 0.01244, 0.2158, 0.03169, 0.1503, 0.06862, 0.09283, 0.1202, 0.0481, 0.1824, 0.01972, 0.25, 0.01, 0.3176, 0.01972, 0.3798, 0.0481, 0.4314, 0.09283, 0.4683, 0.1503, 0.4876, 0.2158, 0.4876, 0.2842, 0.4683, 0.3497, 0.4314, 0.4072, 0.3798, 0.4519, 0.09091, 0.5, 0.09091, 1.0, 0.04545, 1.0, 0.04545, 0.5, 0.04545, 0.5, 0.04545, 1.0, -2.682e-07, 1.0, -2.682e-07, 0.5, 0.75, 0.49, 0.8176, 0.4803, 0.8798, 0.4519, 0.9314, 0.4072, 0.9683, 0.3497, 0.9876, 0.2842, 0.9876, 0.2158, 0.9683, 0.1503, 0.9314, 0.09283, 0.8798, 0.0481, 0.8176, 0.01972, 0.75, 0.01, 0.6824, 0.01972, 0.6202, 0.0481, 0.5686, 0.09283, 0.5317, 0.1503, 0.5124, 0.2158, 0.5124, 0.2842, 0.5317, 0.3497, 0.5686, 0.4072, 0.6202, 0.4519, 0.6824, 0.4803, 0.3176, 0.4803, 0.25, 0.49, 0.1824, 0.4803, 0.1202, 0.4519, 0.06862, 0.4072, 0.03169, 0.3497, 0.01244, 0.2842, 0.01244, 0.2158, 0.03169, 0.1503, 0.06862, 0.09283, 0.1202, 0.0481, 0.1824, 0.01972, 0.25, 0.01, 0.3176, 0.01972, 0.3798, 0.0481, 0.4314, 0.09283, 0.4683, 0.1503, 0.4876, 0.2158, 0.4876, 0.2842, 0.4683, 0.3497, 0.4314, 0.4072, 0.3798, 0.4519, 1.0, 0.5537, 0.9545, 0.5537, 0.9545, 0.5, 0.9997, 0.5, 0.75, 0.4899, 0.8176, 0.4802, 0.8148, 0.4707, 0.75, 0.48, 0.75, 0.48, 0.8148, 0.4707, 0.812, 0.4611, 0.75, 0.47, 0.9545, 0.5537, 0.9091, 0.5537, 0.9091, 0.5, 0.9545, 0.5, 0.8176, 0.4802, 0.8797, 0.4519, 0.8743, 0.4435, 0.8148, 0.4707, 0.8148, 0.4707, 0.8743, 0.4435, 0.8689, 0.4351, 0.812, 0.4611, 0.9091, 0.5537, 0.8636, 0.5537, 0.8636, 0.5, 0.9091, 0.5, 0.8797, 0.4519, 0.9313, 0.4071, 0.9238, 0.4006, 0.8743, 0.4435, 0.8743, 0.4435, 0.9238, 0.4006, 0.9163, 0.3941, 0.8689, 0.4351, 0.8636, 0.5537, 0.8182, 0.5537, 0.8182, 0.5, 0.8636, 0.5, 0.9313, 0.4071, 0.9683, 0.3497, 0.9592, 0.3455, 0.9238, 0.4006, 0.9238, 0.4006, 0.9592, 0.3455, 0.9501, 0.3414, 0.9163, 0.3941, 0.8182, 0.5537, 0.7727, 0.5537, 0.7727, 0.5, 0.8182, 0.5, 0.9683, 0.3497, 0.9875, 0.2841, 0.9776, 0.2827, 0.9592, 0.3455, 0.9592, 0.3455, 0.9776, 0.2827, 0.9677, 0.2813, 0.9501, 0.3414, 0.7727, 0.5537, 0.7273, 0.5537, 0.7273, 0.5, 0.7727, 0.5, 0.9875, 0.2841, 0.9875, 0.2159, 0.9777, 0.2173, 0.9776, 0.2827, 0.9776, 0.2827, 0.9777, 0.2173, 0.9677, 0.2187, 0.9677, 0.2813, 0.7273, 0.5537, 0.6818, 0.5537, 0.6818, 0.5, 0.7273, 0.5, 0.9875, 0.2159, 0.9683, 0.1503, 0.9592, 0.1545, 0.9777, 0.2173, 0.9777, 0.2173, 0.9592, 0.1545, 0.9501, 0.1586, 0.9677, 0.2187, 0.6818, 0.5537, 0.6364, 0.5537, 0.6364, 0.5, 0.6818, 0.5, 0.9683, 0.1503, 0.9313, 0.09287, 0.9238, 0.09939, 0.9592, 0.1545, 0.9592, 0.1545, 0.9238, 0.09939, 0.9163, 0.1059, 0.9501, 0.1586, 0.6364, 0.5537, 0.5909, 0.5537, 0.5909, 0.5, 0.6364, 0.5, 0.9313, 0.09287, 0.8797, 0.04814, 0.8743, 0.05652, 0.9238, 0.09939, 0.9238, 0.09939, 0.8743, 0.05652, 0.8689, 0.06494, 0.9163, 0.1059, 0.5909, 0.5537, 0.5455, 0.5537, 0.5455, 0.5, 0.5909, 0.5, 0.8797, 0.04814, 0.8176, 0.01977, 0.8148, 0.02933, 0.8743, 0.05652, 0.8743, 0.05652, 0.8148, 0.02933, 0.812, 0.03893, 0.8689, 0.06494, 0.5455, 0.5537, 0.5, 0.5537, 0.5, 0.5, 0.5455, 0.5, 0.8176, 0.01977, 0.75, 0.01005, 0.75, 0.02001, 0.8148, 0.02933, 0.8148, 0.02933, 0.75, 0.02001, 0.75, 0.03002, 0.812, 0.03893, 0.5, 0.5537, 0.4545, 0.5537, 0.4545, 0.5, 0.5, 0.5, 0.75, 0.01005, 0.6824, 0.01977, 0.6852, 0.02933, 0.75, 0.02001, 0.75, 0.02001, 0.6852, 0.02933, 0.688, 0.03893, 0.75, 0.03002, 0.4545, 0.5537, 0.4091, 0.5537, 0.4091, 0.5, 0.4545, 0.5, 0.6824, 0.01977, 0.6203, 0.04814, 0.6257, 0.05652, 0.6852, 0.02933, 0.6852, 0.02933, 0.6257, 0.05652, 0.6311, 0.06494, 0.688, 0.03893, 0.4091, 0.5537, 0.3636, 0.5537, 0.3636, 0.5, 0.4091, 0.5, 0.6203, 0.04814, 0.5687, 0.09287, 0.5762, 0.09939, 0.6257, 0.05652, 0.6257, 0.05652, 0.5762, 0.09939, 0.5837, 0.1059, 0.6311, 0.06494, 0.3636, 0.5537, 0.3182, 0.5537, 0.3182, 0.5, 0.3636, 0.5, 0.5687, 0.09287, 0.5317, 0.1503, 0.5408, 0.1545, 0.5762, 0.09939, 0.5762, 0.09939, 0.5408, 0.1545, 0.5499, 0.1586, 0.5837, 0.1059, 0.3182, 0.5537, 0.2727, 0.5537, 0.2727, 0.5, 0.3182, 0.5, 0.5317, 0.1503, 0.5125, 0.2159, 0.5224, 0.2173, 0.5408, 0.1545, 0.5408, 0.1545, 0.5224, 0.2173, 0.5323, 0.2187, 0.5499, 0.1586, 0.2727, 0.5537, 0.2273, 0.5537, 0.2273, 0.5, 0.2727, 0.5, 0.5125, 0.2159, 0.5125, 0.2841, 0.5224, 0.2827, 0.5224, 0.2173, 0.5224, 0.2173, 0.5224, 0.2827, 0.5323, 0.2813, 0.5323, 0.2187, 0.2273, 0.5537, 0.1818, 0.5537, 0.1818, 0.5, 0.2273, 0.5, 0.5125, 0.2841, 0.5317, 0.3497, 0.5408, 0.3455, 0.5224, 0.2827, 0.5224, 0.2827, 0.5408, 0.3455, 0.5499, 0.3414, 0.5323, 0.2813, 0.1818, 0.5537, 0.1364, 0.5537, 0.1364, 0.5, 0.1818, 0.5, 0.5317, 0.3497, 0.5687, 0.4071, 0.5762, 0.4006, 0.5408, 0.3455, 0.5408, 0.3455, 0.5762, 0.4006, 0.5837, 0.3941, 0.5499, 0.3414, 0.1364, 0.5537, 0.09091, 0.5537, 0.09091, 0.5, 0.1364, 0.5, 0.5687, 0.4071, 0.6203, 0.4519, 0.6257, 0.4435, 0.5762, 0.4006, 0.5762, 0.4006, 0.6257, 0.4435, 0.6311, 0.4351, 0.5837, 0.3941, 0.09091, 0.5537, 0.04545, 0.5537, 0.04545, 0.5, 0.09091, 0.5, 0.6203, 0.4519, 0.6824, 0.4802, 0.6852, 0.4707, 0.6257, 0.4435, 0.6257, 0.4435, 0.6852, 0.4707, 0.688, 0.4611, 0.6311, 0.4351, 0.04545, 0.5537, -2.682e-07, 0.5537, 0.0002537, 0.5, 0.04545, 0.5, 0.6824, 0.4802, 0.75, 0.4899, 0.75, 0.48, 0.6852, 0.4707, 0.6852, 0.4707, 0.75, 0.48, 0.75, 0.47, 0.688, 0.4611, 0.9677, 0.2187, 0.9501, 0.1586, 0.9501, 0.1586, 0.9677, 0.2187, 1.0, 0.5777, 1.0, 1.0, 0.9545, 1.0, 0.9545, 0.5777, 0.04545, 0.5777, 0.04545, 1.0, -2.682e-07, 1.0, -2.682e-07, 0.5777, 0.9545, 0.5777, 0.9545, 1.0, 0.9091, 1.0, 0.9091, 0.5777, 0.9091, 0.5777, 0.9091, 1.0, 0.8636, 1.0, 0.8636, 0.5777, 0.8636, 0.5777, 0.8636, 1.0, 0.8182, 1.0, 0.8182, 0.5777, 0.8182, 0.5777, 0.8182, 1.0, 0.7727, 1.0, 0.7727, 0.5777, 0.7727, 0.5777, 0.7727, 1.0, 0.7273, 1.0, 0.7273, 0.5777, 0.7273, 0.5777, 0.7273, 1.0, 0.6818, 1.0, 0.6818, 0.5777, 0.6818, 0.5777, 0.6818, 1.0, 0.6364, 1.0, 0.6364, 0.5777, 0.6364, 0.5777, 0.6364, 1.0, 0.5909, 1.0, 0.5909, 0.5777, 0.5909, 0.5777, 0.5909, 1.0, 0.5455, 1.0, 0.5455, 0.5777, 0.5455, 0.5777, 0.5455, 1.0, 0.5, 1.0, 0.5, 0.5777, 0.5, 0.5777, 0.5, 1.0, 0.4545, 1.0, 0.4545, 0.5777, 0.4545, 0.5777, 0.4545, 1.0, 0.4091, 1.0, 0.4091, 0.5777, 0.4091, 0.5777, 0.4091, 1.0, 0.3636, 1.0, 0.3636, 0.5777, 0.3636, 0.5777, 0.3636, 1.0, 0.3182, 1.0, 0.3182, 0.5777, 0.3182, 0.5777, 0.3182, 1.0, 0.2727, 1.0, 0.2727, 0.5777, 0.2727, 0.5777, 0.2727, 1.0, 0.2273, 1.0, 0.2273, 0.5777, 0.2273, 0.5777, 0.2273, 1.0, 0.1818, 1.0, 0.1818, 0.5777, 0.1818, 0.5777, 0.1818, 1.0, 0.1364, 1.0, 0.1364, 0.5777, 0.1364, 0.5777, 0.1364, 1.0, 0.09091, 1.0, 0.09091, 0.5777, 0.09091, 0.5777, 0.09091, 1.0, 0.04545, 1.0, 0.04545, 0.5777, 0.9163, 0.1059, 0.8689, 0.06494, 0.8689, 0.06494, 0.9163, 0.1059, 0.9677, 0.2813, 0.9677, 0.2187, 0.9677, 0.2187, 0.9677, 0.2813, 0.9501, 0.3414, 0.9677, 0.2813, 0.9677, 0.2813, 0.9501, 0.3414, 0.9163, 0.3941, 0.9501, 0.3414, 0.9501, 0.3414, 0.9163, 0.3941, 0.8689, 0.4351, 0.9163, 0.3941, 0.9163, 0.3941, 0.8689, 0.4351, 0.6311, 0.4351, 0.688, 0.4611, 0.688, 0.4611, 0.6311, 0.4351, 0.812, 0.4611, 0.8689, 0.4351, 0.8689, 0.4351, 0.812, 0.4611, 0.5837, 0.3941, 0.6311, 0.4351, 0.6311, 0.4351, 0.5837, 0.3941, 0.75, 0.47, 0.812, 0.4611, 0.812, 0.4611, 0.75, 0.47, 0.5499, 0.3414, 0.5837, 0.3941, 0.5837, 0.3941, 0.5499, 0.3414, 0.5323, 0.2813, 0.5499, 0.3414, 0.5499, 0.3414, 0.5323, 0.2813, 0.5323, 0.2187, 0.5323, 0.2813, 0.5323, 0.2813, 0.5323, 0.2187, 0.5499, 0.1586, 0.5323, 0.2187, 0.5323, 0.2187, 0.5499, 0.1586, 0.5837, 0.1059, 0.5499, 0.1586, 0.5499, 0.1586, 0.5837, 0.1059, 0.6311, 0.06494, 0.5837, 0.1059, 0.5837, 0.1059, 0.6311, 0.06494, 0.688, 0.03893, 0.6311, 0.06494, 0.6311, 0.06494, 0.688, 0.03893, 0.75, 0.03002, 0.688, 0.03893, 0.688, 0.03893, 0.75, 0.03002, 0.688, 0.4611, 0.75, 0.47, 0.75, 0.47, 0.688, 0.4611, 0.812, 0.03893, 0.75, 0.03002, 0.75, 0.03002, 0.812, 0.03893, 0.8689, 0.06494, 0.812, 0.03893, 0.812, 0.03893, 0.8689, 0.06494, 0.9163, 0.1059, 0.8689, 0.06494, 0.8689, 0.06494, 0.9163, 0.1059, 0.9501, 0.1586, 0.9163, 0.1059, 0.9163, 0.1059, 0.9501, 0.1586, 0.75, 0.47, 0.812, 0.4611, 0.8689, 0.4351, 0.9163, 0.3941, 0.9501, 0.3414, 0.9677, 0.2813, 0.9677, 0.2187, 0.9501, 0.1586, 0.9163, 0.1059, 0.8689, 0.06494, 0.812, 0.03893, 0.75, 0.03002, 0.688, 0.03893, 0.6311, 0.06494, 0.5837, 0.1059, 0.5499, 0.1586, 0.5323, 0.2187, 0.5323, 0.2813, 0.5499, 0.3414, 0.5837, 0.3941, 0.6311, 0.4351, 0.688, 0.4611, 0.812, 0.4611, 0.8689, 0.4351, 0.8689, 0.4351, 0.812, 0.4611, 0.5323, 0.2187, 0.5323, 0.2813, 0.5323, 0.2813, 0.5323, 0.2187, 0.8689, 0.06494, 0.812, 0.03893, 0.812, 0.03893, 0.8689, 0.06494, 0.8689, 0.4351, 0.9163, 0.3941, 0.9163, 0.3941, 0.8689, 0.4351, 0.5323, 0.2813, 0.5499, 0.3414, 0.5499, 0.3414, 0.5323, 0.2813, 0.812, 0.03893, 0.75, 0.03002, 0.75, 0.03002, 0.812, 0.03893, 0.9163, 0.3941, 0.9501, 0.3414, 0.9501, 0.3414, 0.9163, 0.3941, 0.5499, 0.3414, 0.5837, 0.3941, 0.5837, 0.3941, 0.5499, 0.3414, 0.75, 0.03002, 0.688, 0.03893, 0.688, 0.03893, 0.75, 0.03002, 0.9501, 0.3414, 0.9677, 0.2813, 0.9677, 0.2813, 0.9501, 0.3414, 0.5837, 0.3941, 0.6311, 0.4351, 0.6311, 0.4351, 0.5837, 0.3941, 0.688, 0.03893, 0.6311, 0.06494, 0.6311, 0.06494, 0.688, 0.03893, 0.9677, 0.2813, 0.9677, 0.2187, 0.9677, 0.2187, 0.9677, 0.2813, 0.6311, 0.4351, 0.688, 0.4611, 0.688, 0.4611, 0.6311, 0.4351, 0.6311, 0.06494, 0.5837, 0.1059, 0.5837, 0.1059, 0.6311, 0.06494, 0.9677, 0.2187, 0.9501, 0.1586, 0.9501, 0.1586, 0.9677, 0.2187, 0.688, 0.4611, 0.75, 0.47, 0.75, 0.47, 0.688, 0.4611, 0.5837, 0.1059, 0.5499, 0.1586, 0.5499, 0.1586, 0.5837, 0.1059, 0.9501, 0.1586, 0.9163, 0.1059, 0.9163, 0.1059, 0.9501, 0.1586, 0.75, 0.47, 0.812, 0.4611, 0.812, 0.4611, 0.75, 0.47, 0.5499, 0.1586, 0.5323, 0.2187, 0.5323, 0.2187, 0.5499, 0.1586, 0.9501, 0.1586, 0.9163, 0.1059, 0.9163, 0.1059, 0.9501, 0.1586, 0.9163, 0.1059, 0.8689, 0.06494, 0.8689, 0.06494, 0.9163, 0.1059, 0.8689, 0.06494, 0.812, 0.03893, 0.812, 0.03893, 0.8689, 0.06494, 0.812, 0.03893, 0.75, 0.03002, 0.75, 0.03002, 0.812, 0.03893, 0.688, 0.4611, 0.75, 0.47, 0.75, 0.47, 0.688, 0.4611, 0.75, 0.03002, 0.688, 0.03893, 0.688, 0.03893, 0.75, 0.03002, 0.688, 0.03893, 0.6311, 0.06494, 0.6311, 0.06494, 0.688, 0.03893, 0.6311, 0.06494, 0.5837, 0.1059, 0.5837, 0.1059, 0.6311, 0.06494, 0.5837, 0.1059, 0.5499, 0.1586, 0.5499, 0.1586, 0.5837, 0.1059, 0.5499, 0.1586, 0.5323, 0.2187, 0.5323, 0.2187, 0.5499, 0.1586, 0.5323, 0.2187, 0.5323, 0.2813, 0.5323, 0.2813, 0.5323, 0.2187, 0.5323, 0.2813, 0.5499, 0.3414, 0.5499, 0.3414, 0.5323, 0.2813, 0.5499, 0.3414, 0.5837, 0.3941, 0.5837, 0.3941, 0.5499, 0.3414, 0.75, 0.47, 0.812, 0.4611, 0.812, 0.4611, 0.75, 0.47, 0.5837, 0.3941, 0.6311, 0.4351, 0.6311, 0.4351, 0.5837, 0.3941, 0.812, 0.4611, 0.8689, 0.4351, 0.8689, 0.4351, 0.812, 0.4611, 0.6311, 0.4351, 0.688, 0.4611, 0.688, 0.4611, 0.6311, 0.4351, 0.8689, 0.4351, 0.9163, 0.3941, 0.9163, 0.3941, 0.8689, 0.4351, 0.9163, 0.3941, 0.9501, 0.3414, 0.9501, 0.3414, 0.9163, 0.3941, 0.9501, 0.3414, 0.9677, 0.2813, 0.9677, 0.2813, 0.9501, 0.3414, 0.9677, 0.2813, 0.9677, 0.2187, 0.9677, 0.2187, 0.9677, 0.2813, 0.9677, 0.2187, 0.9501, 0.1586, 0.9501, 0.1586, 0.9677, 0.2187, 0.09091, 0.5537, 0.09091, 0.5777, 0.04545, 0.5777, 0.04545, 0.5537, 0.1364, 0.5537, 0.1364, 0.5777, 0.09091, 0.5777, 0.09091, 0.5537, 0.1818, 0.5537, 0.1818, 0.5777, 0.1364, 0.5777, 0.1364, 0.5537, 0.2273, 0.5537, 0.2273, 0.5777, 0.1818, 0.5777, 0.1818, 0.5537, 0.2727, 0.5537, 0.2727, 0.5777, 0.2273, 0.5777, 0.2273, 0.5537, 0.3182, 0.5537, 0.3182, 0.5777, 0.2727, 0.5777, 0.2727, 0.5537, 0.3636, 0.5537, 0.3636, 0.5777, 0.3182, 0.5777, 0.3182, 0.5537, 0.4091, 0.5537, 0.4091, 0.5777, 0.3636, 0.5777, 0.3636, 0.5537, 0.4545, 0.5537, 0.4545, 0.5777, 0.4091, 0.5777, 0.4091, 0.5537, 0.5, 0.5537, 0.5, 0.5777, 0.4545, 0.5777, 0.4545, 0.5537, 0.5455, 0.5537, 0.5455, 0.5777, 0.5, 0.5777, 0.5, 0.5537, 0.5909, 0.5537, 0.5909, 0.5777, 0.5455, 0.5777, 0.5455, 0.5537, 0.6364, 0.5537, 0.6364, 0.5777, 0.5909, 0.5777, 0.5909, 0.5537, 0.6818, 0.5537, 0.6818, 0.5777, 0.6364, 0.5777, 0.6364, 0.5537, 0.7273, 0.5537, 0.7273, 0.5777, 0.6818, 0.5777, 0.6818, 0.5537, 0.7727, 0.5537, 0.7727, 0.5777, 0.7273, 0.5777, 0.7273, 0.5537, 0.8182, 0.5537, 0.8182, 0.5777, 0.7727, 0.5777, 0.7727, 0.5537, 0.8636, 0.5537, 0.8636, 0.5777, 0.8182, 0.5777, 0.8182, 0.5537, 0.9091, 0.5537, 0.9091, 0.5777, 0.8636, 0.5777, 0.8636, 0.5537, 0.9545, 0.5537, 0.9545, 0.5777, 0.9091, 0.5777, 0.9091, 0.5537, 0.04545, 0.5537, 0.04545, 0.5777, -2.682e-07, 0.5777, -2.682e-07, 0.5537, 1.0, 0.5537, 1.0, 0.5777, 0.9545, 0.5777, 0.9545, 0.5537, 0.3176, 0.4803, 0.25, 0.49, 0.1824, 0.4803, 0.1202, 0.4519, 0.06862, 0.4072, 0.03169, 0.3497, 0.01244, 0.2842, 0.01244, 0.2158, 0.03169, 0.1503, 0.06862, 0.09283, 0.1202, 0.0481, 0.1824, 0.01972, 0.25, 0.01, 0.3176, 0.01972, 0.3798, 0.0481, 0.4314, 0.09283, 0.4683, 0.1503, 0.4876, 0.2158, 0.4876, 0.2842, 0.4683, 0.3497, 0.4314, 0.4072, 0.3798, 0.4519, 1.0, 0.5537, 0.9545, 0.5537, 0.9545, 0.5, 0.9997, 0.5, 0.75, 0.4899, 0.8176, 0.4802, 0.8148, 0.4707, 0.75, 0.48, 0.75, 0.48, 0.8148, 0.4707, 0.812, 0.4611, 0.75, 0.47, 0.9545, 0.5537, 0.9091, 0.5537, 0.9091, 0.5, 0.9545, 0.5, 0.8176, 0.4802, 0.8797, 0.4519, 0.8743, 0.4435, 0.8148, 0.4707, 0.8148, 0.4707, 0.8743, 0.4435, 0.8689, 0.4351, 0.812, 0.4611, 0.9091, 0.5537, 0.8636, 0.5537, 0.8636, 0.5, 0.9091, 0.5, 0.8797, 0.4519, 0.9313, 0.4071, 0.9238, 0.4006, 0.8743, 0.4435, 0.8743, 0.4435, 0.9238, 0.4006, 0.9163, 0.3941, 0.8689, 0.4351, 0.8636, 0.5537, 0.8182, 0.5537, 0.8182, 0.5, 0.8636, 0.5, 0.9313, 0.4071, 0.9683, 0.3497, 0.9592, 0.3455, 0.9238, 0.4006, 0.9238, 0.4006, 0.9592, 0.3455, 0.9501, 0.3414, 0.9163, 0.3941, 0.8182, 0.5537, 0.7727, 0.5537, 0.7727, 0.5, 0.8182, 0.5, 0.9683, 0.3497, 0.9875, 0.2841, 0.9776, 0.2827, 0.9592, 0.3455, 0.9592, 0.3455, 0.9776, 0.2827, 0.9677, 0.2813, 0.9501, 0.3414, 0.7727, 0.5537, 0.7273, 0.5537, 0.7273, 0.5, 0.7727, 0.5, 0.9875, 0.2841, 0.9875, 0.2159, 0.9777, 0.2173, 0.9776, 0.2827, 0.9776, 0.2827, 0.9777, 0.2173, 0.9677, 0.2187, 0.9677, 0.2813, 0.7273, 0.5537, 0.6818, 0.5537, 0.6818, 0.5, 0.7273, 0.5, 0.9875, 0.2159, 0.9683, 0.1503, 0.9592, 0.1545, 0.9777, 0.2173, 0.9777, 0.2173, 0.9592, 0.1545, 0.9501, 0.1586, 0.9677, 0.2187, 0.6818, 0.5537, 0.6364, 0.5537, 0.6364, 0.5, 0.6818, 0.5, 0.9683, 0.1503, 0.9313, 0.09287, 0.9238, 0.09939, 0.9592, 0.1545, 0.9592, 0.1545, 0.9238, 0.09939, 0.9163, 0.1059, 0.9501, 0.1586, 0.6364, 0.5537, 0.5909, 0.5537, 0.5909, 0.5, 0.6364, 0.5, 0.9313, 0.09287, 0.8797, 0.04814, 0.8743, 0.05652, 0.9238, 0.09939, 0.9238, 0.09939, 0.8743, 0.05652, 0.8689, 0.06494, 0.9163, 0.1059, 0.5909, 0.5537, 0.5455, 0.5537, 0.5455, 0.5, 0.5909, 0.5, 0.8797, 0.04814, 0.8176, 0.01977, 0.8148, 0.02933, 0.8743, 0.05652, 0.8743, 0.05652, 0.8148, 0.02933, 0.812, 0.03893, 0.8689, 0.06494, 0.5455, 0.5537, 0.5, 0.5537, 0.5, 0.5, 0.5455, 0.5, 0.8176, 0.01977, 0.75, 0.01005, 0.75, 0.02001, 0.8148, 0.02933, 0.8148, 0.02933, 0.75, 0.02001, 0.75, 0.03002, 0.812, 0.03893, 0.5, 0.5537, 0.4545, 0.5537, 0.4545, 0.5, 0.5, 0.5, 0.75, 0.01005, 0.6824, 0.01977, 0.6852, 0.02933, 0.75, 0.02001, 0.75, 0.02001, 0.6852, 0.02933, 0.688, 0.03893, 0.75, 0.03002, 0.4545, 0.5537, 0.4091, 0.5537, 0.4091, 0.5, 0.4545, 0.5, 0.6824, 0.01977, 0.6203, 0.04814, 0.6257, 0.05652, 0.6852, 0.02933, 0.6852, 0.02933, 0.6257, 0.05652, 0.6311, 0.06494, 0.688, 0.03893, 0.4091, 0.5537, 0.3636, 0.5537, 0.3636, 0.5, 0.4091, 0.5, 0.6203, 0.04814, 0.5687, 0.09287, 0.5762, 0.09939, 0.6257, 0.05652, 0.6257, 0.05652, 0.5762, 0.09939, 0.5837, 0.1059, 0.6311, 0.06494, 0.3636, 0.5537, 0.3182, 0.5537, 0.3182, 0.5, 0.3636, 0.5, 0.5687, 0.09287, 0.5317, 0.1503, 0.5408, 0.1545, 0.5762, 0.09939, 0.5762, 0.09939, 0.5408, 0.1545, 0.5499, 0.1586, 0.5837, 0.1059, 0.3182, 0.5537, 0.2727, 0.5537, 0.2727, 0.5, 0.3182, 0.5, 0.5317, 0.1503, 0.5125, 0.2159, 0.5224, 0.2173, 0.5408, 0.1545, 0.5408, 0.1545, 0.5224, 0.2173, 0.5323, 0.2187, 0.5499, 0.1586, 0.2727, 0.5537, 0.2273, 0.5537, 0.2273, 0.5, 0.2727, 0.5, 0.5125, 0.2159, 0.5125, 0.2841, 0.5224, 0.2827, 0.5224, 0.2173, 0.5224, 0.2173, 0.5224, 0.2827, 0.5323, 0.2813, 0.5323, 0.2187, 0.2273, 0.5537, 0.1818, 0.5537, 0.1818, 0.5, 0.2273, 0.5, 0.5125, 0.2841, 0.5317, 0.3497, 0.5408, 0.3455, 0.5224, 0.2827, 0.5224, 0.2827, 0.5408, 0.3455, 0.5499, 0.3414, 0.5323, 0.2813, 0.1818, 0.5537, 0.1364, 0.5537, 0.1364, 0.5, 0.1818, 0.5, 0.5317, 0.3497, 0.5687, 0.4071, 0.5762, 0.4006, 0.5408, 0.3455, 0.5408, 0.3455, 0.5762, 0.4006, 0.5837, 0.3941, 0.5499, 0.3414, 0.1364, 0.5537, 0.09091, 0.5537, 0.09091, 0.5, 0.1364, 0.5, 0.5687, 0.4071, 0.6203, 0.4519, 0.6257, 0.4435, 0.5762, 0.4006, 0.5762, 0.4006, 0.6257, 0.4435, 0.6311, 0.4351, 0.5837, 0.3941, 0.09091, 0.5537, 0.04545, 0.5537, 0.04545, 0.5, 0.09091, 0.5, 0.6203, 0.4519, 0.6824, 0.4802, 0.6852, 0.4707, 0.6257, 0.4435, 0.6257, 0.4435, 0.6852, 0.4707, 0.688, 0.4611, 0.6311, 0.4351, 0.04545, 0.5537, -2.682e-07, 0.5537, 0.0002537, 0.5, 0.04545, 0.5, 0.6824, 0.4802, 0.75, 0.4899, 0.75, 0.48, 0.6852, 0.4707, 0.6852, 0.4707, 0.75, 0.48, 0.75, 0.47, 0.688, 0.4611, 0.9677, 0.2187, 0.9501, 0.1586, 0.9501, 0.1586, 0.9677, 0.2187, 1.0, 0.5777, 1.0, 1.0, 0.9545, 1.0, 0.9545, 0.5777, 0.04545, 0.5777, 0.04545, 1.0, -2.682e-07, 1.0, -2.682e-07, 0.5777, 0.9545, 0.5777, 0.9545, 1.0, 0.9091, 1.0, 0.9091, 0.5777, 0.9091, 0.5777, 0.9091, 1.0, 0.8636, 1.0, 0.8636, 0.5777, 0.8636, 0.5777, 0.8636, 1.0, 0.8182, 1.0, 0.8182, 0.5777, 0.8182, 0.5777, 0.8182, 1.0, 0.7727, 1.0, 0.7727, 0.5777, 0.7727, 0.5777, 0.7727, 1.0, 0.7273, 1.0, 0.7273, 0.5777, 0.7273, 0.5777, 0.7273, 1.0, 0.6818, 1.0, 0.6818, 0.5777, 0.6818, 0.5777, 0.6818, 1.0, 0.6364, 1.0, 0.6364, 0.5777, 0.6364, 0.5777, 0.6364, 1.0, 0.5909, 1.0, 0.5909, 0.5777, 0.5909, 0.5777, 0.5909, 1.0, 0.5455, 1.0, 0.5455, 0.5777, 0.5455, 0.5777, 0.5455, 1.0, 0.5, 1.0, 0.5, 0.5777, 0.5, 0.5777, 0.5, 1.0, 0.4545, 1.0, 0.4545, 0.5777, 0.4545, 0.5777, 0.4545, 1.0, 0.4091, 1.0, 0.4091, 0.5777, 0.4091, 0.5777, 0.4091, 1.0, 0.3636, 1.0, 0.3636, 0.5777, 0.3636, 0.5777, 0.3636, 1.0, 0.3182, 1.0, 0.3182, 0.5777, 0.3182, 0.5777, 0.3182, 1.0, 0.2727, 1.0, 0.2727, 0.5777, 0.2727, 0.5777, 0.2727, 1.0, 0.2273, 1.0, 0.2273, 0.5777, 0.2273, 0.5777, 0.2273, 1.0, 0.1818, 1.0, 0.1818, 0.5777, 0.1818, 0.5777, 0.1818, 1.0, 0.1364, 1.0, 0.1364, 0.5777, 0.1364, 0.5777, 0.1364, 1.0, 0.09091, 1.0, 0.09091, 0.5777, 0.09091, 0.5777, 0.09091, 1.0, 0.04545, 1.0, 0.04545, 0.5777, 0.9163, 0.1059, 0.8689, 0.06494, 0.8689, 0.06494, 0.9163, 0.1059, 0.9677, 0.2813, 0.9677, 0.2187, 0.9677, 0.2187, 0.9677, 0.2813, 0.9501, 0.3414, 0.9677, 0.2813, 0.9677, 0.2813, 0.9501, 0.3414, 0.9163, 0.3941, 0.9501, 0.3414, 0.9501, 0.3414, 0.9163, 0.3941, 0.8689, 0.4351, 0.9163, 0.3941, 0.9163, 0.3941, 0.8689, 0.4351, 0.6311, 0.4351, 0.688, 0.4611, 0.688, 0.4611, 0.6311, 0.4351, 0.812, 0.4611, 0.8689, 0.4351, 0.8689, 0.4351, 0.812, 0.4611, 0.5837, 0.3941, 0.6311, 0.4351, 0.6311, 0.4351, 0.5837, 0.3941, 0.75, 0.47, 0.812, 0.4611, 0.812, 0.4611, 0.75, 0.47, 0.5499, 0.3414, 0.5837, 0.3941, 0.5837, 0.3941, 0.5499, 0.3414, 0.5323, 0.2813, 0.5499, 0.3414, 0.5499, 0.3414, 0.5323, 0.2813, 0.5323, 0.2187, 0.5323, 0.2813, 0.5323, 0.2813, 0.5323, 0.2187, 0.5499, 0.1586, 0.5323, 0.2187, 0.5323, 0.2187, 0.5499, 0.1586, 0.5837, 0.1059, 0.5499, 0.1586, 0.5499, 0.1586, 0.5837, 0.1059, 0.6311, 0.06494, 0.5837, 0.1059, 0.5837, 0.1059, 0.6311, 0.06494, 0.688, 0.03893, 0.6311, 0.06494, 0.6311, 0.06494, 0.688, 0.03893, 0.75, 0.03002, 0.688, 0.03893, 0.688, 0.03893, 0.75, 0.03002, 0.688, 0.4611, 0.75, 0.47, 0.75, 0.47, 0.688, 0.4611, 0.812, 0.03893, 0.75, 0.03002, 0.75, 0.03002, 0.812, 0.03893, 0.8689, 0.06494, 0.812, 0.03893, 0.812, 0.03893, 0.8689, 0.06494, 0.9163, 0.1059, 0.8689, 0.06494, 0.8689, 0.06494, 0.9163, 0.1059, 0.9501, 0.1586, 0.9163, 0.1059, 0.9163, 0.1059, 0.9501, 0.1586, 0.75, 0.47, 0.812, 0.4611, 0.8689, 0.4351, 0.9163, 0.3941, 0.9501, 0.3414, 0.9677, 0.2813, 0.9677, 0.2187, 0.9501, 0.1586, 0.9163, 0.1059, 0.8689, 0.06494, 0.812, 0.03893, 0.75, 0.03002, 0.688, 0.03893, 0.6311, 0.06494, 0.5837, 0.1059, 0.5499, 0.1586, 0.5323, 0.2187, 0.5323, 0.2813, 0.5499, 0.3414, 0.5837, 0.3941, 0.6311, 0.4351, 0.688, 0.4611, 0.812, 0.4611, 0.8689, 0.4351, 0.8689, 0.4351, 0.812, 0.4611, 0.5323, 0.2187, 0.5323, 0.2813, 0.5323, 0.2813, 0.5323, 0.2187, 0.8689, 0.06494, 0.812, 0.03893, 0.812, 0.03893, 0.8689, 0.06494, 0.8689, 0.4351, 0.9163, 0.3941, 0.9163, 0.3941, 0.8689, 0.4351, 0.5323, 0.2813, 0.5499, 0.3414, 0.5499, 0.3414, 0.5323, 0.2813, 0.812, 0.03893, 0.75, 0.03002, 0.75, 0.03002, 0.812, 0.03893, 0.9163, 0.3941, 0.9501, 0.3414, 0.9501, 0.3414, 0.9163, 0.3941, 0.5499, 0.3414, 0.5837, 0.3941, 0.5837, 0.3941, 0.5499, 0.3414, 0.75, 0.03002, 0.688, 0.03893, 0.688, 0.03893, 0.75, 0.03002, 0.9501, 0.3414, 0.9677, 0.2813, 0.9677, 0.2813, 0.9501, 0.3414, 0.5837, 0.3941, 0.6311, 0.4351, 0.6311, 0.4351, 0.5837, 0.3941, 0.688, 0.03893, 0.6311, 0.06494, 0.6311, 0.06494, 0.688, 0.03893, 0.9677, 0.2813, 0.9677, 0.2187, 0.9677, 0.2187, 0.9677, 0.2813, 0.6311, 0.4351, 0.688, 0.4611, 0.688, 0.4611, 0.6311, 0.4351, 0.6311, 0.06494, 0.5837, 0.1059, 0.5837, 0.1059, 0.6311, 0.06494, 0.9677, 0.2187, 0.9501, 0.1586, 0.9501, 0.1586, 0.9677, 0.2187, 0.688, 0.4611, 0.75, 0.47, 0.75, 0.47, 0.688, 0.4611, 0.5837, 0.1059, 0.5499, 0.1586, 0.5499, 0.1586, 0.5837, 0.1059, 0.9501, 0.1586, 0.9163, 0.1059, 0.9163, 0.1059, 0.9501, 0.1586, 0.75, 0.47, 0.812, 0.4611, 0.812, 0.4611, 0.75, 0.47, 0.5499, 0.1586, 0.5323, 0.2187, 0.5323, 0.2187, 0.5499, 0.1586, 0.9501, 0.1586, 0.9163, 0.1059, 0.9163, 0.1059, 0.9501, 0.1586, 0.9163, 0.1059, 0.8689, 0.06494, 0.8689, 0.06494, 0.9163, 0.1059, 0.8689, 0.06494, 0.812, 0.03893, 0.812, 0.03893, 0.8689, 0.06494, 0.812, 0.03893, 0.75, 0.03002, 0.75, 0.03002, 0.812, 0.03893, 0.688, 0.4611, 0.75, 0.47, 0.75, 0.47, 0.688, 0.4611, 0.75, 0.03002, 0.688, 0.03893, 0.688, 0.03893, 0.75, 0.03002, 0.688, 0.03893, 0.6311, 0.06494, 0.6311, 0.06494, 0.688, 0.03893, 0.6311, 0.06494, 0.5837, 0.1059, 0.5837, 0.1059, 0.6311, 0.06494, 0.5837, 0.1059, 0.5499, 0.1586, 0.5499, 0.1586, 0.5837, 0.1059, 0.5499, 0.1586, 0.5323, 0.2187, 0.5323, 0.2187, 0.5499, 0.1586, 0.5323, 0.2187, 0.5323, 0.2813, 0.5323, 0.2813, 0.5323, 0.2187, 0.5323, 0.2813, 0.5499, 0.3414, 0.5499, 0.3414, 0.5323, 0.2813, 0.5499, 0.3414, 0.5837, 0.3941, 0.5837, 0.3941, 0.5499, 0.3414, 0.75, 0.47, 0.812, 0.4611, 0.812, 0.4611, 0.75, 0.47, 0.5837, 0.3941, 0.6311, 0.4351, 0.6311, 0.4351, 0.5837, 0.3941, 0.812, 0.4611, 0.8689, 0.4351, 0.8689, 0.4351, 0.812, 0.4611, 0.6311, 0.4351, 0.688, 0.4611, 0.688, 0.4611, 0.6311, 0.4351, 0.8689, 0.4351, 0.9163, 0.3941, 0.9163, 0.3941, 0.8689, 0.4351, 0.9163, 0.3941, 0.9501, 0.3414, 0.9501, 0.3414, 0.9163, 0.3941, 0.9501, 0.3414, 0.9677, 0.2813, 0.9677, 0.2813, 0.9501, 0.3414, 0.9677, 0.2813, 0.9677, 0.2187, 0.9677, 0.2187, 0.9677, 0.2813, 0.9677, 0.2187, 0.9501, 0.1586, 0.9501, 0.1586, 0.9677, 0.2187, 0.09091, 0.5537, 0.09091, 0.5777, 0.04545, 0.5777, 0.04545, 0.5537, 0.1364, 0.5537, 0.1364, 0.5777, 0.09091, 0.5777, 0.09091, 0.5537, 0.1818, 0.5537, 0.1818, 0.5777, 0.1364, 0.5777, 0.1364, 0.5537, 0.2273, 0.5537, 0.2273, 0.5777, 0.1818, 0.5777, 0.1818, 0.5537, 0.2727, 0.5537, 0.2727, 0.5777, 0.2273, 0.5777, 0.2273, 0.5537, 0.3182, 0.5537, 0.3182, 0.5777, 0.2727, 0.5777, 0.2727, 0.5537, 0.3636, 0.5537, 0.3636, 0.5777, 0.3182, 0.5777, 0.3182, 0.5537, 0.4091, 0.5537, 0.4091, 0.5777, 0.3636, 0.5777, 0.3636, 0.5537, 0.4545, 0.5537, 0.4545, 0.5777, 0.4091, 0.5777, 0.4091, 0.5537, 0.5, 0.5537, 0.5, 0.5777, 0.4545, 0.5777, 0.4545, 0.5537, 0.5455, 0.5537, 0.5455, 0.5777, 0.5, 0.5777, 0.5, 0.5537, 0.5909, 0.5537, 0.5909, 0.5777, 0.5455, 0.5777, 0.5455, 0.5537, 0.6364, 0.5537, 0.6364, 0.5777, 0.5909, 0.5777, 0.5909, 0.5537, 0.6818, 0.5537, 0.6818, 0.5777, 0.6364, 0.5777, 0.6364, 0.5537, 0.7273, 0.5537, 0.7273, 0.5777, 0.6818, 0.5777, 0.6818, 0.5537, 0.7727, 0.5537, 0.7727, 0.5777, 0.7273, 0.5777, 0.7273, 0.5537, 0.8182, 0.5537, 0.8182, 0.5777, 0.7727, 0.5777, 0.7727, 0.5537, 0.8636, 0.5537, 0.8636, 0.5777, 0.8182, 0.5777, 0.8182, 0.5537, 0.9091, 0.5537, 0.9091, 0.5777, 0.8636, 0.5777, 0.8636, 0.5537, 0.9545, 0.5537, 0.9545, 0.5777, 0.9091, 0.5777, 0.9091, 0.5537, 0.04545, 0.5537, 0.04545, 0.5777, -2.682e-07, 0.5777, -2.682e-07, 0.5537, 1.0, 0.5537, 1.0, 0.5777, 0.9545, 0.5777, 0.9545, 0.5537])
me_cylinder_009.materials.append(mat_material)
me_cylinder_009.update()

# ---- objects
ob_handle = bpy.data.objects.new('handle', me_cylinder_009)

# ---- transforms, parenting, visibility, modifiers, constraints
ob_handle.location = (0.0, 0.0, 0.0)

# ---- collection membership
scene.collection.objects.link(ob_handle)

# ---- scene / render settings (as saved in the file)
scene.frame_start = 1; scene.frame_end = 250; scene.frame_set(1)
scene.render.engine = 'BLENDER_EEVEE_NEXT'
bpy.context.view_layer.update()

# ---- added for rendering (the .blend has no active camera and no usable light): camera, sun
cam_auto = bpy.data.cameras.new('AutoCamera')
cam_auto.lens = 50.0
cam_auto.sensor_width = 36.0
cam_auto.clip_end = 1000.0
ob_auto_camera = bpy.data.objects.new('AutoCamera', cam_auto)
scene.collection.objects.link(ob_auto_camera)
ob_auto_camera.location = (0.46437, -0.550385, 0.366932)
ob_auto_camera.rotation_euler = (1.09748, -7.21219e-08, 0.694738)
scene.camera = ob_auto_camera
light_auto_sun = bpy.data.lights.new('AutoSun', 'SUN')
light_auto_sun.energy = 3.0
light_auto_sun.angle = 0.0523599
ob_auto_sun = bpy.data.objects.new('AutoSun', light_auto_sun)
scene.collection.objects.link(ob_auto_sun)
ob_auto_sun.rotation_euler = (0.872665, 0.174533, 0.523599)
bpy.context.view_layer.update()
